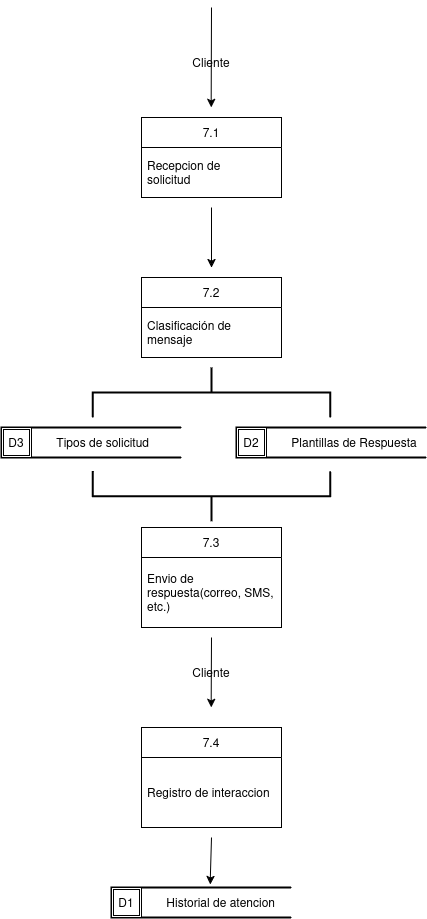

The diagram above was exported from draw.io. Its source (the exported page's mxGraphModel, read from the mxfile embedded in the PNG):
<mxGraphModel dx="1133" dy="663" grid="1" gridSize="10" guides="1" tooltips="1" connect="1" arrows="1" fold="1" page="1" pageScale="1" pageWidth="827" pageHeight="1169" math="0" shadow="0">
  <root>
    <mxCell id="0" />
    <mxCell id="1" parent="0" />
    <mxCell id="j_E7Npm4UfP6ctgquNUz-1" value="7.1" style="swimlane;fontStyle=0;childLayout=stackLayout;horizontal=1;startSize=30;horizontalStack=0;resizeParent=1;resizeParentMax=0;resizeLast=0;collapsible=1;marginBottom=0;whiteSpace=wrap;html=1;" vertex="1" parent="1">
      <mxGeometry x="290" y="230" width="140" height="80" as="geometry" />
    </mxCell>
    <mxCell id="j_E7Npm4UfP6ctgquNUz-2" value="&lt;div&gt;Recepcion de&lt;/div&gt;&lt;div&gt;solicitud&lt;/div&gt;" style="text;strokeColor=none;fillColor=none;align=left;verticalAlign=middle;spacingLeft=4;spacingRight=4;overflow=hidden;points=[[0,0.5],[1,0.5]];portConstraint=eastwest;rotatable=0;whiteSpace=wrap;html=1;" vertex="1" parent="j_E7Npm4UfP6ctgquNUz-1">
      <mxGeometry y="30" width="140" height="50" as="geometry" />
    </mxCell>
    <mxCell id="j_E7Npm4UfP6ctgquNUz-5" value="7.2" style="swimlane;fontStyle=0;childLayout=stackLayout;horizontal=1;startSize=30;horizontalStack=0;resizeParent=1;resizeParentMax=0;resizeLast=0;collapsible=1;marginBottom=0;whiteSpace=wrap;html=1;" vertex="1" parent="1">
      <mxGeometry x="290" y="390" width="140" height="80" as="geometry" />
    </mxCell>
    <mxCell id="j_E7Npm4UfP6ctgquNUz-6" value="Clasificación de mensaje" style="text;strokeColor=none;fillColor=none;align=left;verticalAlign=middle;spacingLeft=4;spacingRight=4;overflow=hidden;points=[[0,0.5],[1,0.5]];portConstraint=eastwest;rotatable=0;whiteSpace=wrap;html=1;" vertex="1" parent="j_E7Npm4UfP6ctgquNUz-5">
      <mxGeometry y="30" width="140" height="50" as="geometry" />
    </mxCell>
    <mxCell id="j_E7Npm4UfP6ctgquNUz-7" value="7.3" style="swimlane;fontStyle=0;childLayout=stackLayout;horizontal=1;startSize=30;horizontalStack=0;resizeParent=1;resizeParentMax=0;resizeLast=0;collapsible=1;marginBottom=0;whiteSpace=wrap;html=1;" vertex="1" parent="1">
      <mxGeometry x="290" y="640" width="140" height="100" as="geometry" />
    </mxCell>
    <mxCell id="j_E7Npm4UfP6ctgquNUz-8" value="Envio de respuesta(correo, SMS, etc.)" style="text;strokeColor=none;fillColor=none;align=left;verticalAlign=middle;spacingLeft=4;spacingRight=4;overflow=hidden;points=[[0,0.5],[1,0.5]];portConstraint=eastwest;rotatable=0;whiteSpace=wrap;html=1;" vertex="1" parent="j_E7Npm4UfP6ctgquNUz-7">
      <mxGeometry y="30" width="140" height="70" as="geometry" />
    </mxCell>
    <mxCell id="j_E7Npm4UfP6ctgquNUz-9" value="7.4" style="swimlane;fontStyle=0;childLayout=stackLayout;horizontal=1;startSize=30;horizontalStack=0;resizeParent=1;resizeParentMax=0;resizeLast=0;collapsible=1;marginBottom=0;whiteSpace=wrap;html=1;" vertex="1" parent="1">
      <mxGeometry x="290" y="840" width="140" height="100" as="geometry" />
    </mxCell>
    <mxCell id="j_E7Npm4UfP6ctgquNUz-10" value="Registro de interaccion" style="text;strokeColor=none;fillColor=none;align=left;verticalAlign=middle;spacingLeft=4;spacingRight=4;overflow=hidden;points=[[0,0.5],[1,0.5]];portConstraint=eastwest;rotatable=0;whiteSpace=wrap;html=1;" vertex="1" parent="j_E7Npm4UfP6ctgquNUz-9">
      <mxGeometry y="30" width="140" height="70" as="geometry" />
    </mxCell>
    <mxCell id="j_E7Npm4UfP6ctgquNUz-11" value="" style="endArrow=classic;html=1;rounded=0;" edge="1" parent="1">
      <mxGeometry width="50" height="50" relative="1" as="geometry">
        <mxPoint x="360" y="120" as="sourcePoint" />
        <mxPoint x="359.65999999999997" y="220" as="targetPoint" />
      </mxGeometry>
    </mxCell>
    <mxCell id="j_E7Npm4UfP6ctgquNUz-12" value="Cliente" style="text;html=1;align=center;verticalAlign=middle;whiteSpace=wrap;rounded=0;" vertex="1" parent="1">
      <mxGeometry x="330" y="160" width="60" height="30" as="geometry" />
    </mxCell>
    <mxCell id="j_E7Npm4UfP6ctgquNUz-13" value="" style="endArrow=classic;html=1;rounded=0;" edge="1" parent="1">
      <mxGeometry width="50" height="50" relative="1" as="geometry">
        <mxPoint x="360" y="320" as="sourcePoint" />
        <mxPoint x="360" y="380" as="targetPoint" />
      </mxGeometry>
    </mxCell>
    <mxCell id="j_E7Npm4UfP6ctgquNUz-14" value="" style="endArrow=classic;html=1;rounded=0;" edge="1" parent="1">
      <mxGeometry width="50" height="50" relative="1" as="geometry">
        <mxPoint x="360" y="750" as="sourcePoint" />
        <mxPoint x="359.65999999999997" y="820" as="targetPoint" />
      </mxGeometry>
    </mxCell>
    <mxCell id="j_E7Npm4UfP6ctgquNUz-15" value="Cliente" style="text;html=1;align=center;verticalAlign=middle;whiteSpace=wrap;rounded=0;" vertex="1" parent="1">
      <mxGeometry x="330" y="770" width="60" height="30" as="geometry" />
    </mxCell>
    <mxCell id="j_E7Npm4UfP6ctgquNUz-16" value="&lt;span style=&quot;white-space: pre;&quot;&gt;&#09;&lt;/span&gt;&lt;span style=&quot;white-space: pre;&quot;&gt;&#09;&lt;/span&gt;Tipos de solicitud" style="strokeWidth=2;html=1;shape=mxgraph.flowchart.annotation_1;align=left;pointerEvents=1;" vertex="1" parent="1">
      <mxGeometry x="150" y="540" width="180" height="30" as="geometry" />
    </mxCell>
    <mxCell id="j_E7Npm4UfP6ctgquNUz-18" value="D3" style="shape=ext;double=1;whiteSpace=wrap;html=1;aspect=fixed;" vertex="1" parent="1">
      <mxGeometry x="150" y="540" width="30" height="30" as="geometry" />
    </mxCell>
    <mxCell id="j_E7Npm4UfP6ctgquNUz-19" value="&lt;span style=&quot;white-space: pre;&quot;&gt;&#09;&lt;/span&gt;&lt;span style=&quot;white-space: pre;&quot;&gt;&#09;&lt;/span&gt;Plantillas de Respuesta" style="strokeWidth=2;html=1;shape=mxgraph.flowchart.annotation_1;align=left;pointerEvents=1;" vertex="1" parent="1">
      <mxGeometry x="385" y="540" width="190" height="30" as="geometry" />
    </mxCell>
    <mxCell id="j_E7Npm4UfP6ctgquNUz-20" value="D2" style="shape=ext;double=1;whiteSpace=wrap;html=1;aspect=fixed;" vertex="1" parent="1">
      <mxGeometry x="385" y="540" width="30" height="30" as="geometry" />
    </mxCell>
    <mxCell id="j_E7Npm4UfP6ctgquNUz-21" value="&lt;span style=&quot;white-space: pre;&quot;&gt;&#09;&lt;/span&gt;&lt;span style=&quot;white-space: pre;&quot;&gt;&#09;&lt;/span&gt;Historial de atencion" style="strokeWidth=2;html=1;shape=mxgraph.flowchart.annotation_1;align=left;pointerEvents=1;" vertex="1" parent="1">
      <mxGeometry x="260" y="1000" width="180" height="30" as="geometry" />
    </mxCell>
    <mxCell id="j_E7Npm4UfP6ctgquNUz-22" value="D1" style="shape=ext;double=1;whiteSpace=wrap;html=1;aspect=fixed;" vertex="1" parent="1">
      <mxGeometry x="260" y="1000" width="30" height="30" as="geometry" />
    </mxCell>
    <mxCell id="j_E7Npm4UfP6ctgquNUz-25" value="" style="strokeWidth=2;html=1;shape=mxgraph.flowchart.annotation_2;align=left;labelPosition=right;pointerEvents=1;rotation=90;" vertex="1" parent="1">
      <mxGeometry x="335" y="386.25" width="50" height="237.5" as="geometry" />
    </mxCell>
    <mxCell id="j_E7Npm4UfP6ctgquNUz-26" value="" style="strokeWidth=2;html=1;shape=mxgraph.flowchart.annotation_2;align=left;labelPosition=right;pointerEvents=1;rotation=-90;" vertex="1" parent="1">
      <mxGeometry x="335" y="490" width="50" height="237.5" as="geometry" />
    </mxCell>
    <mxCell id="j_E7Npm4UfP6ctgquNUz-27" value="" style="endArrow=classic;html=1;rounded=0;entryX=0.548;entryY=-0.1;entryDx=0;entryDy=0;entryPerimeter=0;" edge="1" parent="1" target="j_E7Npm4UfP6ctgquNUz-21">
      <mxGeometry width="50" height="50" relative="1" as="geometry">
        <mxPoint x="360" y="950" as="sourcePoint" />
        <mxPoint x="360" y="990" as="targetPoint" />
      </mxGeometry>
    </mxCell>
  </root>
</mxGraphModel>